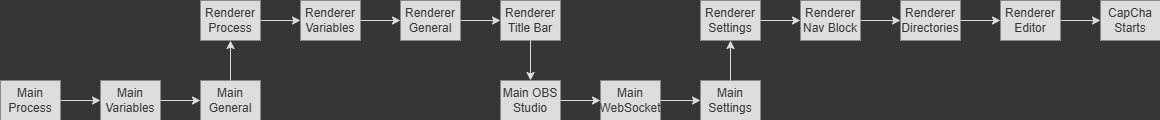

The diagram above was exported from draw.io. Its source (the exported page's mxGraphModel, read from the mxfile embedded in the PNG):
<mxGraphModel dx="1221" dy="624" grid="0" gridSize="10" guides="1" tooltips="1" connect="1" arrows="1" fold="1" page="1" pageScale="1" pageWidth="1180" pageHeight="140" background="#363636" math="0" shadow="0">
  <root>
    <mxCell id="0" />
    <mxCell id="1" parent="0" />
    <mxCell id="eoORetcKQMskgLN6AIe1-27" style="edgeStyle=orthogonalEdgeStyle;rounded=0;orthogonalLoop=1;jettySize=auto;html=1;exitX=1;exitY=0.5;exitDx=0;exitDy=0;entryX=0;entryY=0.5;entryDx=0;entryDy=0;strokeColor=#DDDDDD;" edge="1" parent="1" source="eoORetcKQMskgLN6AIe1-6" target="eoORetcKQMskgLN6AIe1-7">
      <mxGeometry relative="1" as="geometry" />
    </mxCell>
    <mxCell id="eoORetcKQMskgLN6AIe1-6" value="Main Process" style="rounded=0;whiteSpace=wrap;html=1;strokeColor=none;fillColor=#DDDDDD;fontColor=#363636;" vertex="1" parent="1">
      <mxGeometry x="10" y="90" width="60" height="40" as="geometry" />
    </mxCell>
    <mxCell id="eoORetcKQMskgLN6AIe1-28" style="edgeStyle=orthogonalEdgeStyle;rounded=0;orthogonalLoop=1;jettySize=auto;html=1;exitX=1;exitY=0.5;exitDx=0;exitDy=0;entryX=0;entryY=0.5;entryDx=0;entryDy=0;strokeColor=#DDDDDD;" edge="1" parent="1" source="eoORetcKQMskgLN6AIe1-7" target="eoORetcKQMskgLN6AIe1-8">
      <mxGeometry relative="1" as="geometry" />
    </mxCell>
    <mxCell id="eoORetcKQMskgLN6AIe1-7" value="Main Variables" style="rounded=0;whiteSpace=wrap;html=1;strokeColor=none;fillColor=#DDDDDD;fontColor=#363636;" vertex="1" parent="1">
      <mxGeometry x="110" y="90" width="60" height="40" as="geometry" />
    </mxCell>
    <mxCell id="eoORetcKQMskgLN6AIe1-29" style="edgeStyle=orthogonalEdgeStyle;rounded=0;orthogonalLoop=1;jettySize=auto;html=1;exitX=0.5;exitY=0;exitDx=0;exitDy=0;entryX=0.5;entryY=1;entryDx=0;entryDy=0;strokeColor=#DDDDDD;" edge="1" parent="1" source="eoORetcKQMskgLN6AIe1-8" target="eoORetcKQMskgLN6AIe1-18">
      <mxGeometry relative="1" as="geometry" />
    </mxCell>
    <mxCell id="eoORetcKQMskgLN6AIe1-8" value="Main General" style="rounded=0;whiteSpace=wrap;html=1;strokeColor=none;fillColor=#DDDDDD;fontColor=#363636;" vertex="1" parent="1">
      <mxGeometry x="210" y="90" width="60" height="40" as="geometry" />
    </mxCell>
    <mxCell id="eoORetcKQMskgLN6AIe1-34" style="edgeStyle=orthogonalEdgeStyle;rounded=0;orthogonalLoop=1;jettySize=auto;html=1;exitX=1;exitY=0.5;exitDx=0;exitDy=0;entryX=0;entryY=0.5;entryDx=0;entryDy=0;strokeColor=#DDDDDD;" edge="1" parent="1" source="eoORetcKQMskgLN6AIe1-9" target="eoORetcKQMskgLN6AIe1-10">
      <mxGeometry relative="1" as="geometry" />
    </mxCell>
    <mxCell id="eoORetcKQMskgLN6AIe1-9" value="Main OBS Studio" style="rounded=0;whiteSpace=wrap;html=1;strokeColor=none;fillColor=#DDDDDD;fontColor=#363636;" vertex="1" parent="1">
      <mxGeometry x="510" y="90" width="60" height="40" as="geometry" />
    </mxCell>
    <mxCell id="eoORetcKQMskgLN6AIe1-35" style="edgeStyle=orthogonalEdgeStyle;rounded=0;orthogonalLoop=1;jettySize=auto;html=1;exitX=1;exitY=0.5;exitDx=0;exitDy=0;entryX=0;entryY=0.5;entryDx=0;entryDy=0;strokeColor=#DDDDDD;" edge="1" parent="1" source="eoORetcKQMskgLN6AIe1-10" target="eoORetcKQMskgLN6AIe1-11">
      <mxGeometry relative="1" as="geometry" />
    </mxCell>
    <mxCell id="eoORetcKQMskgLN6AIe1-10" value="Main WebSocket" style="rounded=0;whiteSpace=wrap;html=1;strokeColor=none;fillColor=#DDDDDD;fontColor=#363636;" vertex="1" parent="1">
      <mxGeometry x="610" y="90" width="60" height="40" as="geometry" />
    </mxCell>
    <mxCell id="eoORetcKQMskgLN6AIe1-36" style="edgeStyle=orthogonalEdgeStyle;rounded=0;orthogonalLoop=1;jettySize=auto;html=1;exitX=0.5;exitY=0;exitDx=0;exitDy=0;entryX=0.5;entryY=1;entryDx=0;entryDy=0;strokeColor=#DDDDDD;" edge="1" parent="1" source="eoORetcKQMskgLN6AIe1-11" target="eoORetcKQMskgLN6AIe1-22">
      <mxGeometry relative="1" as="geometry" />
    </mxCell>
    <mxCell id="eoORetcKQMskgLN6AIe1-11" value="Main Settings" style="rounded=0;whiteSpace=wrap;html=1;strokeColor=none;fillColor=#DDDDDD;fontColor=#363636;" vertex="1" parent="1">
      <mxGeometry x="710" y="90" width="60" height="40" as="geometry" />
    </mxCell>
    <mxCell id="eoORetcKQMskgLN6AIe1-30" style="edgeStyle=orthogonalEdgeStyle;rounded=0;orthogonalLoop=1;jettySize=auto;html=1;exitX=1;exitY=0.5;exitDx=0;exitDy=0;entryX=0;entryY=0.5;entryDx=0;entryDy=0;strokeColor=#DDDDDD;" edge="1" parent="1" source="eoORetcKQMskgLN6AIe1-18" target="eoORetcKQMskgLN6AIe1-19">
      <mxGeometry relative="1" as="geometry" />
    </mxCell>
    <mxCell id="eoORetcKQMskgLN6AIe1-18" value="Renderer Process" style="rounded=0;whiteSpace=wrap;html=1;strokeColor=none;fillColor=#DDDDDD;fontColor=#363636;" vertex="1" parent="1">
      <mxGeometry x="210" y="10" width="60" height="40" as="geometry" />
    </mxCell>
    <mxCell id="eoORetcKQMskgLN6AIe1-31" style="edgeStyle=orthogonalEdgeStyle;rounded=0;orthogonalLoop=1;jettySize=auto;html=1;exitX=1;exitY=0.5;exitDx=0;exitDy=0;entryX=0;entryY=0.5;entryDx=0;entryDy=0;strokeColor=#DDDDDD;" edge="1" parent="1" source="eoORetcKQMskgLN6AIe1-19" target="eoORetcKQMskgLN6AIe1-20">
      <mxGeometry relative="1" as="geometry" />
    </mxCell>
    <mxCell id="eoORetcKQMskgLN6AIe1-19" value="Renderer Variables" style="rounded=0;whiteSpace=wrap;html=1;strokeColor=none;fillColor=#DDDDDD;fontColor=#363636;" vertex="1" parent="1">
      <mxGeometry x="310" y="10" width="60" height="40" as="geometry" />
    </mxCell>
    <mxCell id="eoORetcKQMskgLN6AIe1-32" style="edgeStyle=orthogonalEdgeStyle;rounded=0;orthogonalLoop=1;jettySize=auto;html=1;exitX=1;exitY=0.5;exitDx=0;exitDy=0;entryX=0;entryY=0.5;entryDx=0;entryDy=0;strokeColor=#DDDDDD;" edge="1" parent="1" source="eoORetcKQMskgLN6AIe1-20" target="eoORetcKQMskgLN6AIe1-21">
      <mxGeometry relative="1" as="geometry" />
    </mxCell>
    <mxCell id="eoORetcKQMskgLN6AIe1-20" value="Renderer General" style="rounded=0;whiteSpace=wrap;html=1;strokeColor=none;fillColor=#DDDDDD;fontColor=#363636;" vertex="1" parent="1">
      <mxGeometry x="410" y="10" width="60" height="40" as="geometry" />
    </mxCell>
    <mxCell id="eoORetcKQMskgLN6AIe1-33" style="edgeStyle=orthogonalEdgeStyle;rounded=0;orthogonalLoop=1;jettySize=auto;html=1;exitX=0.5;exitY=1;exitDx=0;exitDy=0;entryX=0.5;entryY=0;entryDx=0;entryDy=0;strokeColor=#DDDDDD;" edge="1" parent="1" source="eoORetcKQMskgLN6AIe1-21" target="eoORetcKQMskgLN6AIe1-9">
      <mxGeometry relative="1" as="geometry" />
    </mxCell>
    <mxCell id="eoORetcKQMskgLN6AIe1-21" value="Renderer Title Bar" style="rounded=0;whiteSpace=wrap;html=1;strokeColor=none;fillColor=#DDDDDD;fontColor=#363636;" vertex="1" parent="1">
      <mxGeometry x="510" y="10" width="60" height="40" as="geometry" />
    </mxCell>
    <mxCell id="eoORetcKQMskgLN6AIe1-37" style="edgeStyle=orthogonalEdgeStyle;rounded=0;orthogonalLoop=1;jettySize=auto;html=1;exitX=1;exitY=0.5;exitDx=0;exitDy=0;entryX=0;entryY=0.5;entryDx=0;entryDy=0;strokeColor=#DDDDDD;" edge="1" parent="1" source="eoORetcKQMskgLN6AIe1-22" target="eoORetcKQMskgLN6AIe1-23">
      <mxGeometry relative="1" as="geometry" />
    </mxCell>
    <mxCell id="eoORetcKQMskgLN6AIe1-22" value="Renderer Settings" style="rounded=0;whiteSpace=wrap;html=1;strokeColor=none;fillColor=#DDDDDD;fontColor=#363636;" vertex="1" parent="1">
      <mxGeometry x="710" y="10" width="60" height="40" as="geometry" />
    </mxCell>
    <mxCell id="eoORetcKQMskgLN6AIe1-38" style="edgeStyle=orthogonalEdgeStyle;rounded=0;orthogonalLoop=1;jettySize=auto;html=1;exitX=1;exitY=0.5;exitDx=0;exitDy=0;entryX=0;entryY=0.5;entryDx=0;entryDy=0;strokeColor=#DDDDDD;" edge="1" parent="1" source="eoORetcKQMskgLN6AIe1-23" target="eoORetcKQMskgLN6AIe1-24">
      <mxGeometry relative="1" as="geometry" />
    </mxCell>
    <mxCell id="eoORetcKQMskgLN6AIe1-23" value="Renderer Nav Block" style="rounded=0;whiteSpace=wrap;html=1;strokeColor=none;fillColor=#DDDDDD;fontColor=#363636;" vertex="1" parent="1">
      <mxGeometry x="810" y="10" width="60" height="40" as="geometry" />
    </mxCell>
    <mxCell id="eoORetcKQMskgLN6AIe1-39" style="edgeStyle=orthogonalEdgeStyle;rounded=0;orthogonalLoop=1;jettySize=auto;html=1;exitX=1;exitY=0.5;exitDx=0;exitDy=0;entryX=0;entryY=0.5;entryDx=0;entryDy=0;strokeColor=#DDDDDD;" edge="1" parent="1" source="eoORetcKQMskgLN6AIe1-24" target="eoORetcKQMskgLN6AIe1-25">
      <mxGeometry relative="1" as="geometry" />
    </mxCell>
    <mxCell id="eoORetcKQMskgLN6AIe1-24" value="Renderer Directories" style="rounded=0;whiteSpace=wrap;html=1;strokeColor=none;fillColor=#DDDDDD;fontColor=#363636;" vertex="1" parent="1">
      <mxGeometry x="910" y="10" width="60" height="40" as="geometry" />
    </mxCell>
    <mxCell id="eoORetcKQMskgLN6AIe1-40" style="edgeStyle=orthogonalEdgeStyle;rounded=0;orthogonalLoop=1;jettySize=auto;html=1;exitX=1;exitY=0.5;exitDx=0;exitDy=0;entryX=0;entryY=0.5;entryDx=0;entryDy=0;strokeColor=#DDDDDD;" edge="1" parent="1" source="eoORetcKQMskgLN6AIe1-25" target="eoORetcKQMskgLN6AIe1-26">
      <mxGeometry relative="1" as="geometry" />
    </mxCell>
    <mxCell id="eoORetcKQMskgLN6AIe1-25" value="Renderer Editor" style="rounded=0;whiteSpace=wrap;html=1;strokeColor=none;fillColor=#DDDDDD;fontColor=#363636;" vertex="1" parent="1">
      <mxGeometry x="1010" y="10" width="60" height="40" as="geometry" />
    </mxCell>
    <mxCell id="eoORetcKQMskgLN6AIe1-26" value="CapCha Starts" style="rounded=0;whiteSpace=wrap;html=1;strokeColor=none;fillColor=#DDDDDD;fontColor=#363636;" vertex="1" parent="1">
      <mxGeometry x="1110" y="10" width="60" height="40" as="geometry" />
    </mxCell>
  </root>
</mxGraphModel>